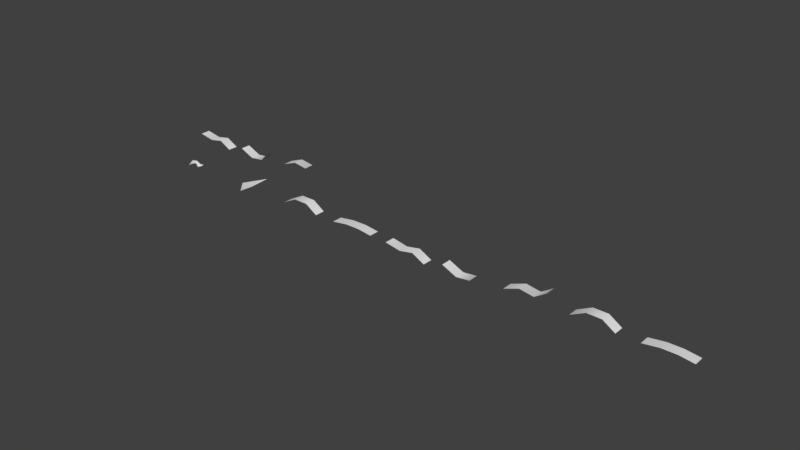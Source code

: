 # Source: Family_francesco_9c542723200303f81988983ccb194de4.blend  (saved by Blender 2.79.0; exported with 4.5.12 LTS)
import bpy
from mathutils import Matrix  # noqa: F401  (used for matrix-valued properties, if any)

bpy.ops.wm.read_factory_settings(use_empty=True)
scene = bpy.context.scene
scene.name = 'Scene'

# ---- collections
col_collection_1 = bpy.data.collections.new('Collection 1'); scene.collection.children.link(col_collection_1)

# ---- materials (node trees are filled in below, after node groups)
mat_vismat_c5dd30518b74fa9a1d104c011637ae24 = bpy.data.materials.new('vismat_c5dd30518b74fa9a1d104c011637ae24')
mat_vismat_c5dd30518b74fa9a1d104c011637ae24.alpha_threshold = 0.0
mat_vismat_c5dd30518b74fa9a1d104c011637ae24.use_transparent_shadow = False
mat_vismat_c5dd30518b74fa9a1d104c011637ae24.roughness = 0.5
mat_vismat_ab5bcefd5e2328fdb1830d1283c547c7 = bpy.data.materials.new('vismat_ab5bcefd5e2328fdb1830d1283c547c7')
mat_vismat_ab5bcefd5e2328fdb1830d1283c547c7.alpha_threshold = 0.0
mat_vismat_ab5bcefd5e2328fdb1830d1283c547c7.use_transparent_shadow = False
mat_vismat_ab5bcefd5e2328fdb1830d1283c547c7.roughness = 0.5
mat_vismat_49b4902e5cdb800f6ad0f0eb6d86b206 = bpy.data.materials.new('vismat_49b4902e5cdb800f6ad0f0eb6d86b206')
mat_vismat_49b4902e5cdb800f6ad0f0eb6d86b206.alpha_threshold = 0.0
mat_vismat_49b4902e5cdb800f6ad0f0eb6d86b206.use_transparent_shadow = False
mat_vismat_49b4902e5cdb800f6ad0f0eb6d86b206.roughness = 0.5
mat_vismat_8761e72cae9da386ce4b59d7e6298b9a = bpy.data.materials.new('vismat_8761e72cae9da386ce4b59d7e6298b9a')
mat_vismat_8761e72cae9da386ce4b59d7e6298b9a.alpha_threshold = 0.0
mat_vismat_8761e72cae9da386ce4b59d7e6298b9a.use_transparent_shadow = False
mat_vismat_8761e72cae9da386ce4b59d7e6298b9a.roughness = 0.5
mat_vismat_9a8404fdb8af22c6f3c1a305f14d7c2f = bpy.data.materials.new('vismat_9a8404fdb8af22c6f3c1a305f14d7c2f')
mat_vismat_9a8404fdb8af22c6f3c1a305f14d7c2f.alpha_threshold = 0.0
mat_vismat_9a8404fdb8af22c6f3c1a305f14d7c2f.use_transparent_shadow = False
mat_vismat_9a8404fdb8af22c6f3c1a305f14d7c2f.roughness = 0.5

# ---- material node trees

# ---- world
world_world = bpy.data.worlds.new('World'); scene.world = world_world
world_world.color = (0.05088, 0.05088, 0.05088)
world_world.use_sun_shadow = False
world_world.sun_shadow_jitter_overblur = 0.0
world_world.cycles.sampling_method = 'MANUAL'

# ---- meshes
me_mesh_subblock_0_011 = bpy.data.meshes.new('mesh_subblock_0.011')
me_mesh_subblock_0_011.from_pydata([(3.296, 0.4114, 0.8975), (2.34, 0.4109, 0.2762), (1.209, 0.4108, 0.4553), (-0.002108, 0.4104, -0.003752), (3.294, -0.4114, 0.894), (2.34, -0.4109, 0.2746), (1.209, -0.4108, 0.455), (-0.002127, -0.4108, -0.003748)], [], [(4, 0, 1), (1, 5, 4), (5, 1, 2), (2, 6, 5), (6, 2, 3), (3, 7, 6)])
me_mesh_subblock_0_011.polygons.foreach_set('use_smooth', [True] * 6)
me_mesh_subblock_0_011.polygons.foreach_set('material_index', [0, 0, 0, 0, 1, 1])
_uv = me_mesh_subblock_0_011.uv_layers.new(name='uvs')
_uv.uv.foreach_set('vector', [1.0, 1.0, 1.0, 0.0, 0.5, 0.0, 0.5, 0.0, 0.5, 1.0, 1.0, 1.0, 0.5, 1.0, 0.5, 0.0, 0.0, 0.0, 0.0, 0.0, 0.0, 1.0, 0.5, 1.0, 1.0, 1.0, 1.0, 0.0, 0.0, 0.0, 0.0, 0.0, 0.0, 1.0, 1.0, 1.0])
me_mesh_subblock_0_011.materials.append(mat_vismat_c5dd30518b74fa9a1d104c011637ae24)
me_mesh_subblock_0_011.materials.append(mat_vismat_ab5bcefd5e2328fdb1830d1283c547c7)
me_mesh_subblock_0_011.use_remesh_preserve_volume = False
me_mesh_subblock_0_011.use_remesh_preserve_attributes = False
me_mesh_subblock_0_011.use_mirror_vertex_groups = False
me_mesh_subblock_0_011.update()
me_mesh_subblock_0_010 = bpy.data.meshes.new('mesh_subblock_0.010')
me_mesh_subblock_0_010.from_pydata([(3.103, -0.4113, 0.4004), (3.106, 0.4114, 0.4025), (1.169, -0.4108, -0.5309), (1.169, 0.4108, -0.5312), (-0.00409, -0.4108, -0.001203), (2.299, -0.4109, -0.4039), (2.3, 0.4109, -0.4044), (-0.00411, 0.4104, -0.001184)], [], [(0, 1, 6), (6, 5, 0), (5, 6, 3), (3, 2, 5), (2, 3, 7), (7, 4, 2)])
me_mesh_subblock_0_010.polygons.foreach_set('use_smooth', [True] * 6)
me_mesh_subblock_0_010.polygons.foreach_set('material_index', [0, 0, 0, 0, 1, 1])
_uv = me_mesh_subblock_0_010.uv_layers.new(name='uvs')
_uv.uv.foreach_set('vector', [1.0, 1.0, 1.0, 0.0, 0.5, 0.0, 0.5, 0.0, 0.5, 1.0, 1.0, 1.0, 0.5, 1.0, 0.5, 0.0, 0.0, 0.0, 0.0, 0.0, 0.0, 1.0, 0.5, 1.0, 1.0, 1.0, 1.0, 0.0, 0.0, 0.0, 0.0, 0.0, 0.0, 1.0, 1.0, 1.0])
me_mesh_subblock_0_010.materials.append(mat_vismat_c5dd30518b74fa9a1d104c011637ae24)
me_mesh_subblock_0_010.materials.append(mat_vismat_ab5bcefd5e2328fdb1830d1283c547c7)
me_mesh_subblock_0_010.use_remesh_preserve_volume = False
me_mesh_subblock_0_010.use_remesh_preserve_attributes = False
me_mesh_subblock_0_010.use_mirror_vertex_groups = False
me_mesh_subblock_0_010.update()
me_mesh_subblock_0_009 = bpy.data.meshes.new('mesh_subblock_0.009')
me_mesh_subblock_0_009.from_pydata([(2.389, 0.4109, -0.0248), (1.262, -0.4108, -0.2431), (1.262, 0.4108, -0.2433), (-0.003709, -0.4108, -0.002119), (3.404, -0.4113, -0.5601), (3.406, 0.4114, -0.5639), (2.389, -0.4109, -0.02371), (-0.003726, 0.4104, -0.002109)], [], [(4, 5, 0), (0, 6, 4), (6, 0, 2), (2, 1, 6), (1, 2, 7), (7, 3, 1)])
me_mesh_subblock_0_009.polygons.foreach_set('use_smooth', [True] * 6)
me_mesh_subblock_0_009.polygons.foreach_set('material_index', [0, 0, 0, 0, 1, 1])
_uv = me_mesh_subblock_0_009.uv_layers.new(name='uvs')
_uv.uv.foreach_set('vector', [1.0, 1.0, 1.0, 0.0, 0.5, 0.0, 0.5, 0.0, 0.5, 1.0, 1.0, 1.0, 0.5, 1.0, 0.5, 0.0, 0.0, 0.0, 0.0, 0.0, 0.0, 1.0, 0.5, 1.0, 1.0, 1.0, 1.0, 0.0, 0.0, 0.0, 0.0, 0.0, 0.0, 1.0, 1.0, 1.0])
me_mesh_subblock_0_009.materials.append(mat_vismat_c5dd30518b74fa9a1d104c011637ae24)
me_mesh_subblock_0_009.materials.append(mat_vismat_ab5bcefd5e2328fdb1830d1283c547c7)
me_mesh_subblock_0_009.use_remesh_preserve_volume = False
me_mesh_subblock_0_009.use_remesh_preserve_attributes = False
me_mesh_subblock_0_009.use_mirror_vertex_groups = False
me_mesh_subblock_0_009.update()
me_mesh_subblock_0_008 = bpy.data.meshes.new('mesh_subblock_0.008')
me_mesh_subblock_0_008.from_pydata([(2.424, -0.4109, 0.1826), (1.276, 0.4108, 0.1823), (-0.002843, 0.4104, -0.003205), (3.558, -0.4113, 0.03407), (3.562, 0.4114, 0.03319), (2.424, 0.4109, 0.1828), (1.276, -0.4108, 0.1823), (-0.002867, -0.4108, -0.003204)], [], [(3, 4, 5), (5, 0, 3), (0, 5, 1), (1, 6, 0), (6, 1, 2), (2, 7, 6)])
me_mesh_subblock_0_008.polygons.foreach_set('use_smooth', [True] * 6)
me_mesh_subblock_0_008.polygons.foreach_set('material_index', [0, 0, 0, 0, 1, 1])
_uv = me_mesh_subblock_0_008.uv_layers.new(name='uvs')
_uv.uv.foreach_set('vector', [1.0, 1.0, 1.0, 0.0, 0.5, 0.0, 0.5, 0.0, 0.5, 1.0, 1.0, 1.0, 0.5, 1.0, 0.5, 0.0, 0.0, 0.0, 0.0, 0.0, 0.0, 1.0, 0.5, 1.0, 1.0, 1.0, 1.0, 0.0, 0.0, 0.0, 0.0, 0.0, 0.0, 1.0, 1.0, 1.0])
me_mesh_subblock_0_008.materials.append(mat_vismat_c5dd30518b74fa9a1d104c011637ae24)
me_mesh_subblock_0_008.materials.append(mat_vismat_ab5bcefd5e2328fdb1830d1283c547c7)
me_mesh_subblock_0_008.use_remesh_preserve_volume = False
me_mesh_subblock_0_008.use_remesh_preserve_attributes = False
me_mesh_subblock_0_008.use_mirror_vertex_groups = False
me_mesh_subblock_0_008.update()
me_mesh_subblock_0_007 = bpy.data.meshes.new('mesh_subblock_0.007')
me_mesh_subblock_0_007.from_pydata([(3.266, -0.4113, -0.04279), (2.304, 0.4109, 0.5806), (1.149, 0.4108, 0.5891), (-0.001668, 0.4104, -0.003966), (3.269, 0.4114, -0.0451), (2.303, -0.4109, 0.5799), (1.149, -0.4108, 0.5889), (-0.001687, -0.4108, -0.003964)], [], [(0, 4, 1), (1, 5, 0), (5, 1, 2), (2, 6, 5), (6, 2, 3), (3, 7, 6)])
me_mesh_subblock_0_007.polygons.foreach_set('use_smooth', [True] * 6)
me_mesh_subblock_0_007.polygons.foreach_set('material_index', [0, 0, 0, 0, 1, 1])
_uv = me_mesh_subblock_0_007.uv_layers.new(name='uvs')
_uv.uv.foreach_set('vector', [1.0, 1.0, 1.0, 0.0, 0.5, 0.0, 0.5, 0.0, 0.5, 1.0, 1.0, 1.0, 0.5, 1.0, 0.5, 0.0, 0.0, 0.0, 0.0, 0.0, 0.0, 1.0, 0.5, 1.0, 1.0, 1.0, 1.0, 0.0, 0.0, 0.0, 0.0, 0.0, 0.0, 1.0, 1.0, 1.0])
me_mesh_subblock_0_007.materials.append(mat_vismat_c5dd30518b74fa9a1d104c011637ae24)
me_mesh_subblock_0_007.materials.append(mat_vismat_ab5bcefd5e2328fdb1830d1283c547c7)
me_mesh_subblock_0_007.use_remesh_preserve_volume = False
me_mesh_subblock_0_007.use_remesh_preserve_attributes = False
me_mesh_subblock_0_007.use_mirror_vertex_groups = False
me_mesh_subblock_0_007.update()
me_mesh_subblock_0_006 = bpy.data.meshes.new('mesh_subblock_0.006')
me_mesh_subblock_0_006.from_pydata([(3.296, 0.4114, 0.8975), (2.34, 0.4109, 0.2762), (1.209, 0.4108, 0.4553), (-0.002108, 0.4104, -0.003752), (3.294, -0.4114, 0.894), (2.34, -0.4109, 0.2746), (1.209, -0.4108, 0.455), (-0.002127, -0.4108, -0.003748)], [], [(4, 0, 1), (1, 5, 4), (5, 1, 2), (2, 6, 5), (6, 2, 3), (3, 7, 6)])
me_mesh_subblock_0_006.polygons.foreach_set('use_smooth', [True] * 6)
me_mesh_subblock_0_006.polygons.foreach_set('material_index', [0, 0, 0, 0, 1, 1])
_uv = me_mesh_subblock_0_006.uv_layers.new(name='uvs')
_uv.uv.foreach_set('vector', [1.0, 1.0, 1.0, 0.0, 0.5, 0.0, 0.5, 0.0, 0.5, 1.0, 1.0, 1.0, 0.5, 1.0, 0.5, 0.0, 0.0, 0.0, 0.0, 0.0, 0.0, 1.0, 0.5, 1.0, 1.0, 1.0, 1.0, 0.0, 0.0, 0.0, 0.0, 0.0, 0.0, 1.0, 1.0, 1.0])
me_mesh_subblock_0_006.materials.append(mat_vismat_c5dd30518b74fa9a1d104c011637ae24)
me_mesh_subblock_0_006.materials.append(mat_vismat_ab5bcefd5e2328fdb1830d1283c547c7)
me_mesh_subblock_0_006.use_remesh_preserve_volume = False
me_mesh_subblock_0_006.use_remesh_preserve_attributes = False
me_mesh_subblock_0_006.use_mirror_vertex_groups = False
me_mesh_subblock_0_006.update()
me_mesh_subblock_0_005 = bpy.data.meshes.new('mesh_subblock_0.005')
me_mesh_subblock_0_005.from_pydata([(3.103, -0.4113, 0.4004), (3.106, 0.4114, 0.4025), (1.169, -0.4108, -0.5309), (1.169, 0.4108, -0.5312), (-0.00409, -0.4108, -0.001203), (2.299, -0.4109, -0.4039), (2.3, 0.4109, -0.4044), (-0.00411, 0.4104, -0.001184)], [], [(0, 1, 6), (6, 5, 0), (5, 6, 3), (3, 2, 5), (2, 3, 7), (7, 4, 2)])
me_mesh_subblock_0_005.polygons.foreach_set('use_smooth', [True] * 6)
me_mesh_subblock_0_005.polygons.foreach_set('material_index', [0, 0, 0, 0, 1, 1])
_uv = me_mesh_subblock_0_005.uv_layers.new(name='uvs')
_uv.uv.foreach_set('vector', [1.0, 1.0, 1.0, 0.0, 0.5, 0.0, 0.5, 0.0, 0.5, 1.0, 1.0, 1.0, 0.5, 1.0, 0.5, 0.0, 0.0, 0.0, 0.0, 0.0, 0.0, 1.0, 0.5, 1.0, 1.0, 1.0, 1.0, 0.0, 0.0, 0.0, 0.0, 0.0, 0.0, 1.0, 1.0, 1.0])
me_mesh_subblock_0_005.materials.append(mat_vismat_c5dd30518b74fa9a1d104c011637ae24)
me_mesh_subblock_0_005.materials.append(mat_vismat_ab5bcefd5e2328fdb1830d1283c547c7)
me_mesh_subblock_0_005.use_remesh_preserve_volume = False
me_mesh_subblock_0_005.use_remesh_preserve_attributes = False
me_mesh_subblock_0_005.use_mirror_vertex_groups = False
me_mesh_subblock_0_005.update()
me_mesh_subblock_0_004 = bpy.data.meshes.new('mesh_subblock_0.004')
me_mesh_subblock_0_004.from_pydata([(2.389, 0.4109, -0.0248), (1.262, -0.4108, -0.2431), (1.262, 0.4108, -0.2433), (-0.003709, -0.4108, -0.002119), (3.404, -0.4113, -0.5601), (3.406, 0.4114, -0.5639), (2.389, -0.4109, -0.02371), (-0.003726, 0.4104, -0.002109)], [], [(4, 5, 0), (0, 6, 4), (6, 0, 2), (2, 1, 6), (1, 2, 7), (7, 3, 1)])
me_mesh_subblock_0_004.polygons.foreach_set('use_smooth', [True] * 6)
me_mesh_subblock_0_004.polygons.foreach_set('material_index', [0, 0, 0, 0, 1, 1])
_uv = me_mesh_subblock_0_004.uv_layers.new(name='uvs')
_uv.uv.foreach_set('vector', [1.0, 1.0, 1.0, 0.0, 0.5, 0.0, 0.5, 0.0, 0.5, 1.0, 1.0, 1.0, 0.5, 1.0, 0.5, 0.0, 0.0, 0.0, 0.0, 0.0, 0.0, 1.0, 0.5, 1.0, 1.0, 1.0, 1.0, 0.0, 0.0, 0.0, 0.0, 0.0, 0.0, 1.0, 1.0, 1.0])
me_mesh_subblock_0_004.materials.append(mat_vismat_c5dd30518b74fa9a1d104c011637ae24)
me_mesh_subblock_0_004.materials.append(mat_vismat_ab5bcefd5e2328fdb1830d1283c547c7)
me_mesh_subblock_0_004.use_remesh_preserve_volume = False
me_mesh_subblock_0_004.use_remesh_preserve_attributes = False
me_mesh_subblock_0_004.use_mirror_vertex_groups = False
me_mesh_subblock_0_004.update()
me_mesh_subblock_0_003 = bpy.data.meshes.new('mesh_subblock_0.003')
me_mesh_subblock_0_003.from_pydata([(2.424, -0.4109, 0.1826), (1.276, 0.4108, 0.1823), (-0.002843, 0.4104, -0.003205), (3.558, -0.4113, 0.03407), (3.562, 0.4114, 0.03319), (2.424, 0.4109, 0.1828), (1.276, -0.4108, 0.1823), (-0.002867, -0.4108, -0.003204)], [], [(3, 4, 5), (5, 0, 3), (0, 5, 1), (1, 6, 0), (6, 1, 2), (2, 7, 6)])
me_mesh_subblock_0_003.polygons.foreach_set('use_smooth', [True] * 6)
me_mesh_subblock_0_003.polygons.foreach_set('material_index', [0, 0, 0, 0, 1, 1])
_uv = me_mesh_subblock_0_003.uv_layers.new(name='uvs')
_uv.uv.foreach_set('vector', [1.0, 1.0, 1.0, 0.0, 0.5, 0.0, 0.5, 0.0, 0.5, 1.0, 1.0, 1.0, 0.5, 1.0, 0.5, 0.0, 0.0, 0.0, 0.0, 0.0, 0.0, 1.0, 0.5, 1.0, 1.0, 1.0, 1.0, 0.0, 0.0, 0.0, 0.0, 0.0, 0.0, 1.0, 1.0, 1.0])
me_mesh_subblock_0_003.materials.append(mat_vismat_c5dd30518b74fa9a1d104c011637ae24)
me_mesh_subblock_0_003.materials.append(mat_vismat_ab5bcefd5e2328fdb1830d1283c547c7)
me_mesh_subblock_0_003.use_remesh_preserve_volume = False
me_mesh_subblock_0_003.use_remesh_preserve_attributes = False
me_mesh_subblock_0_003.use_mirror_vertex_groups = False
me_mesh_subblock_0_003.update()
me_mesh_subblock_0_002 = bpy.data.meshes.new('mesh_subblock_0.002')
me_mesh_subblock_0_002.from_pydata([(3.266, -0.4113, -0.04279), (2.304, 0.4109, 0.5806), (1.149, 0.4108, 0.5891), (-0.001668, 0.4104, -0.003966), (3.269, 0.4114, -0.0451), (2.303, -0.4109, 0.5799), (1.149, -0.4108, 0.5889), (-0.001687, -0.4108, -0.003964)], [], [(0, 4, 1), (1, 5, 0), (5, 1, 2), (2, 6, 5), (6, 2, 3), (3, 7, 6)])
me_mesh_subblock_0_002.polygons.foreach_set('use_smooth', [True] * 6)
me_mesh_subblock_0_002.polygons.foreach_set('material_index', [0, 0, 0, 0, 1, 1])
_uv = me_mesh_subblock_0_002.uv_layers.new(name='uvs')
_uv.uv.foreach_set('vector', [1.0, 1.0, 1.0, 0.0, 0.5, 0.0, 0.5, 0.0, 0.5, 1.0, 1.0, 1.0, 0.5, 1.0, 0.5, 0.0, 0.0, 0.0, 0.0, 0.0, 0.0, 1.0, 0.5, 1.0, 1.0, 1.0, 1.0, 0.0, 0.0, 0.0, 0.0, 0.0, 0.0, 1.0, 1.0, 1.0])
me_mesh_subblock_0_002.materials.append(mat_vismat_c5dd30518b74fa9a1d104c011637ae24)
me_mesh_subblock_0_002.materials.append(mat_vismat_ab5bcefd5e2328fdb1830d1283c547c7)
me_mesh_subblock_0_002.use_remesh_preserve_volume = False
me_mesh_subblock_0_002.use_remesh_preserve_attributes = False
me_mesh_subblock_0_002.use_mirror_vertex_groups = False
me_mesh_subblock_0_002.update()
me_mesh_subblock_0_001 = bpy.data.meshes.new('mesh_subblock_0.001')
me_mesh_subblock_0_001.from_pydata([(-0.003264, 0.0, -0.03788), (1.06, 0.0, -0.03362), (1.285, -1.398, 0.1785), (1.285, 1.398, 0.1785)], [], [(2, 1, 0), (1, 3, 0)])
me_mesh_subblock_0_001.polygons.foreach_set('use_smooth', [True] * 2)
_uv = me_mesh_subblock_0_001.uv_layers.new(name='uvs')
_uv.uv.foreach_set('vector', [0.9832, 0.9693, 0.0, 1.0, 0.02659, 0.01515, 0.0, 1.0, 0.9832, 0.9693, 0.02659, 0.01515])
me_mesh_subblock_0_001.materials.append(mat_vismat_49b4902e5cdb800f6ad0f0eb6d86b206)
me_mesh_subblock_0_001.use_remesh_preserve_volume = False
me_mesh_subblock_0_001.use_remesh_preserve_attributes = False
me_mesh_subblock_0_001.use_mirror_vertex_groups = False
me_mesh_subblock_0_001.update()
me_mesh_subblock_0 = bpy.data.meshes.new('mesh_subblock_0')
me_mesh_subblock_0.from_pydata([(0.02648, 0.0, 0.1554), (-0.8161, 0.0, 0.2645), (-0.00558, -0.2276, -0.02169), (-0.8085, -0.2117, 0.05031), (-1.204, -0.1555, -0.2343), (-0.00558, 0.2276, -0.02169), (-0.8085, 0.2117, 0.05031), (-1.204, 0.1555, -0.2343), (-0.01887, 0.0, -0.2053), (-0.3016, 0.0, 0.341), (-0.3216, 0.0, 0.03468), (-1.248, 0.0, -0.144), (-1.166, 0.0, -0.3166), (-1.278, 0.0, -0.3714), (0.4566, 0.0, 0.2103), (-0.3292, -0.1173, 0.1963), (-0.3292, 0.1173, 0.1963)], [], [(15, 1, 3), (15, 9, 1), (10, 15, 3), (3, 11, 4), (3, 1, 11), (10, 4, 12), (10, 3, 4), (4, 11, 13), (12, 4, 13), (1, 16, 6), (9, 16, 1), (16, 10, 6), (11, 6, 7), (1, 6, 11), (7, 10, 12), (6, 10, 7), (11, 7, 13), (7, 12, 13), (2, 9, 15), (2, 0, 9), (8, 15, 10), (8, 2, 15), (0, 2, 14), (2, 8, 14), (9, 5, 16), (0, 5, 9), (16, 8, 10), (5, 8, 16), (5, 0, 14), (8, 5, 14)])
me_mesh_subblock_0.polygons.foreach_set('use_smooth', [True] * 30)
me_mesh_subblock_0.polygons.foreach_set('material_index', [0, 0, 0, 0, 0, 0, 0, 0, 0, 0, 0, 0, 0, 0, 0, 0, 0, 0, 1, 1, 1, 1, 1, 1, 1, 1, 1, 1, 1, 1])
_uv = me_mesh_subblock_0.uv_layers.new(name='uvs')
_uv.uv.foreach_set('vector', [-0.01282, 0.6941, -0.4728, 0.9966, -0.4481, 0.5881, -0.01282, 0.6941, -0.01282, 1.0, -0.4728, 0.9966, -0.02887, 0.4021, -0.01282, 0.6941, -0.4481, 0.5881, -0.4481, 0.5881, -0.9707, 0.3715, -0.9325, 0.2104, -0.4481, 0.5881, -0.4728, 0.9966, -0.9707, 0.3715, -0.02887, 0.4021, -0.9325, 0.2104, -0.905, 0.0663, -0.02887, 0.4021, -0.4481, 0.5881, -0.9325, 0.2104, -0.9325, 0.2104, -0.9707, 0.3715, -0.9867, 0.01975, -0.905, 0.0663, -0.9325, 0.2104, -0.9867, 0.01975, -0.4728, 0.9966, -0.01282, 0.6941, -0.4481, 0.5881, -0.01282, 1.0, -0.01282, 0.6941, -0.4728, 0.9966, -0.01282, 0.6941, -0.01282, 0.4085, -0.4481, 0.5881, -0.9707, 0.3715, -0.4481, 0.5881, -0.9325, 0.2104, -0.4728, 0.9966, -0.4481, 0.5881, -0.9707, 0.3715, -0.9325, 0.2104, -0.009004, 0.4143, -0.905, 0.0663, -0.4481, 0.5881, -0.009004, 0.4143, -0.9325, 0.2104, -0.9707, 0.3715, -0.9325, 0.2104, -0.9867, 0.01975, -0.9325, 0.2104, -0.905, 0.0663, -0.9867, 0.01975, 0.4476, 0.3352, 0.00641, 0.9621, 0.0, 0.6941, 0.4476, 0.3352, 0.4679, 0.6332, 0.00641, 0.9621, 0.4167, 0.004734, 0.0, 0.6941, 0.0, 0.4085, 0.4167, 0.004734, 0.4476, 0.3352, 0.0, 0.6941, 0.4679, 0.6332, 0.4476, 0.3352, 1.0, 0.6435, 0.4476, 0.3352, 0.4167, 0.004734, 0.9872, 0.5266, 0.00641, 0.9621, 0.4476, 0.3352, 0.0, 0.6941, 0.4679, 0.6332, 0.4476, 0.3352, 0.00641, 0.9621, 0.0, 0.6941, 0.4167, 0.004734, 0.0, 0.4085, 0.4476, 0.3352, 0.4167, 0.004734, 0.0, 0.6941, 0.4476, 0.3352, 0.4679, 0.6332, 1.0, 0.6435, 0.4167, 0.004734, 0.4476, 0.3352, 0.9872, 0.5266])
me_mesh_subblock_0.materials.append(mat_vismat_8761e72cae9da386ce4b59d7e6298b9a)
me_mesh_subblock_0.materials.append(mat_vismat_9a8404fdb8af22c6f3c1a305f14d7c2f)
me_mesh_subblock_0.use_remesh_preserve_volume = False
me_mesh_subblock_0.use_remesh_preserve_attributes = False
me_mesh_subblock_0.use_mirror_vertex_groups = False
me_mesh_subblock_0.update()

# ---- objects
ob_object_11 = bpy.data.objects.new('object_11', me_mesh_subblock_0_011)
ob_object_10 = bpy.data.objects.new('object_10', me_mesh_subblock_0_010)
ob_object_9 = bpy.data.objects.new('object_9', me_mesh_subblock_0_009)
ob_object_8 = bpy.data.objects.new('object_8', me_mesh_subblock_0_008)
ob_object_7 = bpy.data.objects.new('object_7', me_mesh_subblock_0_007)
ob_object_6 = bpy.data.objects.new('object_6', me_mesh_subblock_0_006)
ob_object_5 = bpy.data.objects.new('object_5', me_mesh_subblock_0_005)
ob_object_4 = bpy.data.objects.new('object_4', me_mesh_subblock_0_004)
ob_object_3 = bpy.data.objects.new('object_3', me_mesh_subblock_0_003)
ob_object_2 = bpy.data.objects.new('object_2', me_mesh_subblock_0_002)
ob_object_1 = bpy.data.objects.new('object_1', me_mesh_subblock_0_001)
ob_object_0 = bpy.data.objects.new('object_0', me_mesh_subblock_0)

# ---- transforms, parenting, visibility, modifiers, constraints
ob_object_11.location = (10.0, 5.0, 0.0)
ob_object_11.lineart.crease_threshold = 0.0
ob_object_10.location = (5.0, 5.0, 0.0)
ob_object_10.lineart.crease_threshold = 0.0
ob_object_9.location = (0.0, 5.0, 0.0)
ob_object_9.lineart.crease_threshold = 0.0
ob_object_8.location = (45.0, 0.0, 0.0)
ob_object_8.lineart.crease_threshold = 0.0
ob_object_7.location = (40.0, 0.0, 0.0)
ob_object_7.lineart.crease_threshold = 0.0
ob_object_6.location = (35.0, 0.0, 0.0)
ob_object_6.lineart.crease_threshold = 0.0
ob_object_5.location = (30.0, 0.0, 0.0)
ob_object_5.lineart.crease_threshold = 0.0
ob_object_4.location = (25.0, 0.0, 0.0)
ob_object_4.lineart.crease_threshold = 0.0
ob_object_3.location = (20.0, 0.0, 0.0)
ob_object_3.lineart.crease_threshold = 0.0
ob_object_2.location = (15.0, 0.0, 0.0)
ob_object_2.lineart.crease_threshold = 0.0
ob_object_1.location = (10.0, 0.0, 0.0)
ob_object_1.lineart.crease_threshold = 0.0
ob_object_0.location = (5.0, 0.0, 0.0)
ob_object_0.lineart.crease_threshold = 0.0

# ---- collection membership
col_collection_1.objects.link(ob_object_11)
col_collection_1.objects.link(ob_object_10)
col_collection_1.objects.link(ob_object_9)
col_collection_1.objects.link(ob_object_8)
col_collection_1.objects.link(ob_object_7)
col_collection_1.objects.link(ob_object_6)
col_collection_1.objects.link(ob_object_5)
col_collection_1.objects.link(ob_object_4)
col_collection_1.objects.link(ob_object_3)
col_collection_1.objects.link(ob_object_2)
col_collection_1.objects.link(ob_object_1)
col_collection_1.objects.link(ob_object_0)

# ---- scene / render settings (as saved in the file)
scene.frame_start = 1; scene.frame_end = 250; scene.frame_set(1)
scene.render.engine = 'BLENDER_EEVEE_NEXT'
scene.render.resolution_percentage = 50
scene.render.dither_intensity = 0.0
scene.cycles.use_denoising = False
scene.cycles.samples = 128
scene.cycles.sampling_pattern = 'TABULATED_SOBOL'
scene.cycles.use_adaptive_sampling = False
scene.cycles.use_light_tree = False
scene.cycles.blur_glossy = 0.0
scene.cycles.sample_clamp_indirect = 0.0
scene.view_settings.view_transform = 'Standard'
bpy.context.view_layer.update()

# ---- added for rendering (the .blend has no active camera and no usable light): camera, sun
cam_auto = bpy.data.cameras.new('AutoCamera')
cam_auto.lens = 50.0
cam_auto.sensor_width = 36.0
cam_auto.clip_end = 1000.0
ob_auto_camera = bpy.data.objects.new('AutoCamera', cam_auto)
scene.collection.objects.link(ob_auto_camera)
ob_auto_camera.location = (69.6728, -52.4656, 36.4818)
ob_auto_camera.rotation_euler = (1.09748, -7.21219e-08, 0.694738)
scene.camera = ob_auto_camera
light_auto_sun = bpy.data.lights.new('AutoSun', 'SUN')
light_auto_sun.energy = 3.0
light_auto_sun.angle = 0.0523599
ob_auto_sun = bpy.data.objects.new('AutoSun', light_auto_sun)
scene.collection.objects.link(ob_auto_sun)
ob_auto_sun.rotation_euler = (0.872665, 0.174533, 0.523599)
bpy.context.view_layer.update()
